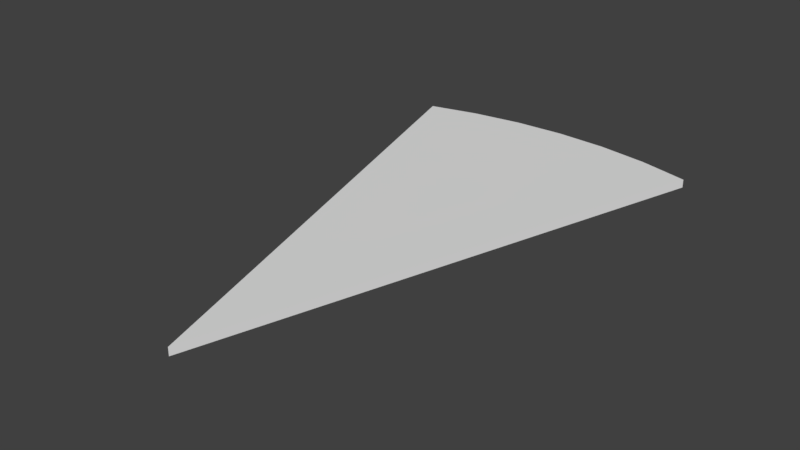 # Source: Pizza.blend  (saved by Blender 2.79.0; exported with 4.5.12 LTS)
import bpy
from mathutils import Matrix  # noqa: F401  (used for matrix-valued properties, if any)

bpy.ops.wm.read_factory_settings(use_empty=True)
scene = bpy.context.scene
scene.name = 'Scene'

# ---- collections
col_collection_1 = bpy.data.collections.new('Collection 1'); scene.collection.children.link(col_collection_1)

# ---- world
world_world = bpy.data.worlds.new('World'); scene.world = world_world
world_world.color = (0.05088, 0.05088, 0.05088)
world_world.use_sun_shadow = False
world_world.sun_shadow_jitter_overblur = 0.0
world_world.cycles.sampling_method = 'MANUAL'

# ---- meshes
me_circle_001 = bpy.data.meshes.new('Circle.001')
me_circle_001.from_pydata([(0.0, 0.0, -1.0), (-0.09802, -5.96e-08, -0.9952), (-0.1951, -5.96e-08, -0.9808), (-0.2903, -5.96e-08, -0.9569), (1.031e-15, 0.01554, -1.0), (0.0, 0.0, 0.0), (-0.09802, 0.01554, -0.9952), (0.2903, -5.96e-08, -0.9569), (0.1951, -5.96e-08, -0.9808), (0.09802, -5.96e-08, -0.9952), (0.09802, 0.01554, -0.9952), (0.1951, 0.01554, -0.9808), (0.2903, 0.01554, -0.9569), (1.031e-15, 0.01554, -6.058e-10), (-0.2903, 0.01554, -0.9569), (-0.1951, 0.01554, -0.9808)], [], [(1, 0, 9, 8, 7, 5, 3, 2), (5, 13, 14, 3), (7, 12, 13, 5), (9, 10, 11, 8), (2, 15, 6, 1), (8, 11, 12, 7), (0, 4, 10, 9), (1, 6, 4, 0), (3, 14, 15, 2), (6, 15, 14, 13, 12, 11, 10, 4)])
_uv = me_circle_001.uv_layers.new(name='UVMap')
_uv.uv.foreach_set('vector', [0.6292, 0.07612, 0.709, 0.04306, 0.7912, 0.01921, 0.8751, 0.004815, 0.9597, 0.0, 0.9597, 1.0, 0.4799, 0.1685, 0.5526, 0.1181, 0.9866, 1.0, 0.9731, 1.0, 0.9731, 0.0, 0.9866, 0.0, 0.9597, 0.0, 0.9731, 0.0, 0.9731, 1.0, 0.9597, 1.0, 1.0, 0.1923, 0.9866, 0.1923, 0.9866, 0.09519, 1.0, 0.09519, 1.0, 0.4854, 0.9866, 0.4854, 0.9866, 0.3883, 1.0, 0.3883, 1.0, 0.09519, 0.9866, 0.09519, 0.9866, 2.98e-08, 1.0, 0.0, 1.0, 0.2903, 0.9866, 0.2903, 0.9866, 0.1923, 1.0, 0.1923, 1.0, 0.3883, 0.9866, 0.3883, 0.9866, 0.2903, 1.0, 0.2903, 1.0, 0.5806, 0.9866, 0.5806, 0.9866, 0.4854, 1.0, 0.4854, 0.3114, 0.01921, 0.3952, 0.004815, 0.4799, 0.0, 0.4799, 1.0, 0.0, 0.1685, 0.0727, 0.1181, 0.1493, 0.07612, 0.2291, 0.04306])
me_circle_001.use_remesh_preserve_volume = False
me_circle_001.use_remesh_preserve_attributes = False
me_circle_001.use_mirror_vertex_groups = False
me_circle_001.update()

# ---- objects
ob_circle = bpy.data.objects.new('Circle', me_circle_001)

# ---- transforms, parenting, visibility, modifiers, constraints
ob_circle.location = (0.0, 0.0, 0.0)
ob_circle.rotation_euler = (1.571, -0.0, 0.0)
ob_circle.lineart.crease_threshold = 0.0

# ---- collection membership
col_collection_1.objects.link(ob_circle)

# ---- scene / render settings (as saved in the file)
scene.frame_start = 1; scene.frame_end = 250; scene.frame_set(21)
scene.render.engine = 'BLENDER_EEVEE_NEXT'
scene.render.resolution_percentage = 50
scene.render.dither_intensity = 0.0
scene.cycles.use_denoising = False
scene.cycles.samples = 128
scene.cycles.sampling_pattern = 'TABULATED_SOBOL'
scene.cycles.use_adaptive_sampling = False
scene.cycles.use_light_tree = False
scene.cycles.blur_glossy = 0.0
scene.cycles.sample_clamp_indirect = 0.0
scene.view_settings.view_transform = 'Standard'
bpy.context.view_layer.update()

# ---- added for rendering (the .blend has no active camera and no usable light): camera, sun
cam_auto = bpy.data.cameras.new('AutoCamera')
cam_auto.lens = 50.0
cam_auto.sensor_width = 36.0
cam_auto.clip_end = 1000.0
ob_auto_camera = bpy.data.objects.new('AutoCamera', cam_auto)
scene.collection.objects.link(ob_auto_camera)
ob_auto_camera.location = (1.06995, -0.783937, 0.86373)
ob_auto_camera.rotation_euler = (1.09748, -7.21219e-08, 0.694738)
scene.camera = ob_auto_camera
light_auto_sun = bpy.data.lights.new('AutoSun', 'SUN')
light_auto_sun.energy = 3.0
light_auto_sun.angle = 0.0523599
ob_auto_sun = bpy.data.objects.new('AutoSun', light_auto_sun)
scene.collection.objects.link(ob_auto_sun)
ob_auto_sun.rotation_euler = (0.872665, 0.174533, 0.523599)
bpy.context.view_layer.update()

